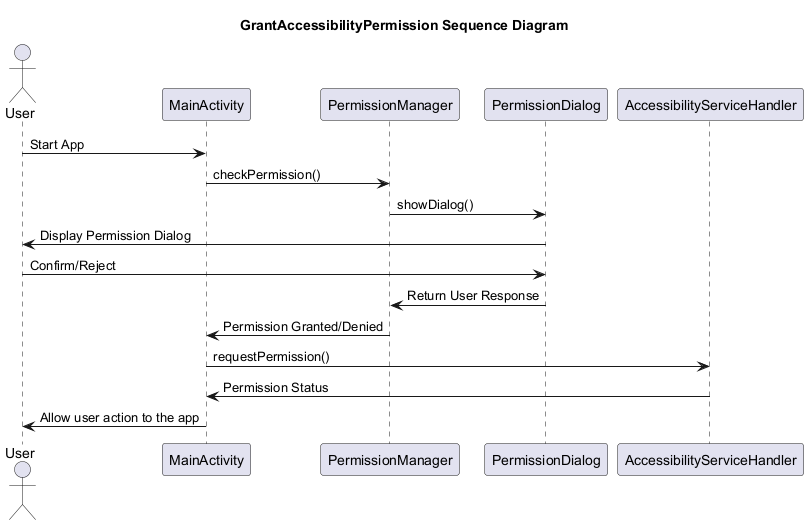

The diagram above was rendered by PlantUML. Its source (embedded in the PNG):
@startuml GrantAccessibilityPermissionSequenceDiagram
Title GrantAccessibilityPermission Sequence Diagram

actor User



User -> MainActivity : Start App
MainActivity -> PermissionManager : checkPermission()
PermissionManager -> PermissionDialog : showDialog()
PermissionDialog -> User : Display Permission Dialog
User -> PermissionDialog : Confirm/Reject
PermissionDialog -> PermissionManager : Return User Response
PermissionManager -> MainActivity : Permission Granted/Denied
MainActivity -> AccessibilityServiceHandler : requestPermission()
AccessibilityServiceHandler -> MainActivity : Permission Status
MainActivity -> User : Allow user action to the app

@enduml